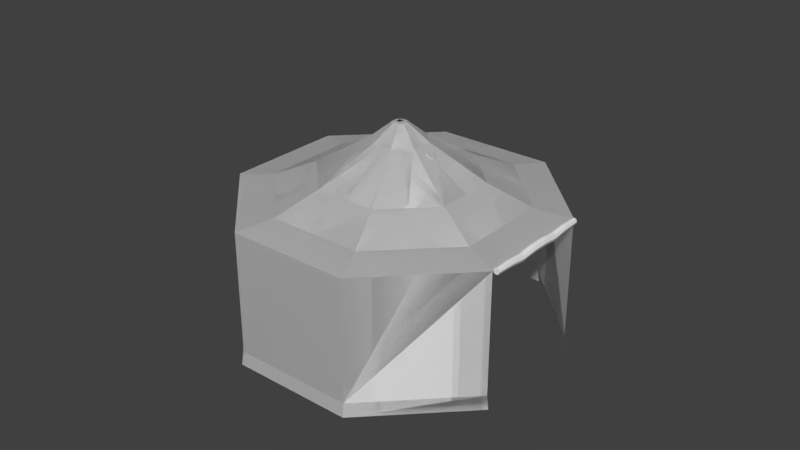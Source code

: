 # Source: Tent.blend  (saved by Blender 2.78.0; exported with 4.5.12 LTS)
import bpy
from mathutils import Matrix  # noqa: F401  (used for matrix-valued properties, if any)

bpy.ops.wm.read_factory_settings(use_empty=True)
scene = bpy.context.scene
scene.name = 'Scene'

# ---- collections
col_collection_1 = bpy.data.collections.new('Collection 1'); scene.collection.children.link(col_collection_1)

# ---- world
world_world = bpy.data.worlds.new('World'); scene.world = world_world
world_world.color = (0.05088, 0.05088, 0.05088)
world_world.use_sun_shadow = False
world_world.sun_shadow_jitter_overblur = 0.0
world_world.cycles.sampling_method = 'MANUAL'

# ---- meshes
me_tent = bpy.data.meshes.new('Tent')
me_tent.from_pydata([(2.991e-08, 1.016, 0.01062), (4.193e-08, 0.008172, 4.056), (0.7186, 0.7186, 0.01062), (0.005779, 0.005779, 4.056), (1.016, -7.459e-08, 0.01062), (0.008172, 2.353e-08, 4.056), (0.7071, -0.7071, 0.264), (0.005779, -0.005779, 4.056), (-8.742e-08, -1.0, 0.264), (-2.589e-09, -0.008172, 4.056), (-0.7186, -0.7186, 0.01062), (-0.005779, -0.005779, 4.056), (-1.016, 4.003e-08, 0.01062), (-0.008172, 2.007e-08, 4.056), (-0.7186, 0.7186, 0.01062), (-0.005779, 0.005779, 4.056), (0.003123, 0.007539, 4.056), (0.007539, 0.003123, 4.056), (0.007539, -0.003123, 4.056), (0.003123, -0.007539, 4.056), (-0.003123, -0.007539, 4.056), (-0.007539, -0.003123, 4.056), (-0.007539, 0.003123, 4.056), (-0.003123, 0.007539, 4.056), (0.3536, 0.8536, 2.631), (0.0, 1.0, 2.631), (0.8536, 0.3536, 2.631), (0.7071, 0.7071, 2.631), (0.8536, -0.3536, 2.631), (1.0, -4.371e-08, 2.631), (0.3536, -0.8536, 2.631), (0.7071, -0.7071, 2.631), (-0.3536, -0.8536, 2.631), (-8.742e-08, -1.0, 2.631), (-0.8536, -0.3536, 2.631), (-0.7071, -0.7071, 2.631), (-0.8536, 0.3536, 2.631), (-1.0, 1.192e-08, 2.631), (-0.3536, 0.8536, 2.631), (-0.7071, 0.7071, 2.631), (0.273, 0.6592, 2.734), (7.346e-09, 0.7723, 2.734), (0.6592, 0.273, 2.734), (0.5461, 0.5461, 2.734), (0.6592, -0.273, 2.734), (0.7723, -4.371e-08, 2.734), (0.273, -0.6592, 2.734), (0.5461, -0.5461, 2.734), (-0.273, -0.6592, 2.734), (-5.436e-08, -0.7723, 2.734), (-0.6592, -0.273, 2.734), (-0.5461, -0.5461, 2.734), (-0.6592, 0.273, 2.734), (-0.7723, 1.56e-08, 2.734), (-0.273, 0.6592, 2.734), (-0.5461, 0.5461, 2.734), (0.1791, 0.4324, 3.086), (5.02e-08, 0.5066, 3.086), (0.4324, 0.1791, 3.086), (0.3582, 0.3582, 3.086), (0.4324, -0.1791, 3.086), (0.5066, -4.371e-08, 3.086), (0.0943, -0.2277, 3.555), (0.1086, -0.2039, 3.588), (-0.1791, -0.4324, 3.086), (0.06738, -0.221, 3.588), (-0.4324, -0.1791, 3.086), (-0.3582, -0.3582, 3.086), (-0.4324, 0.1791, 3.086), (-0.5066, 7.027e-09, 3.086), (-0.1791, 0.4324, 3.086), (-0.3582, 0.3582, 3.086), (0.05991, 0.1446, 3.721), (7.36e-08, 0.1695, 3.721), (0.1446, 0.05991, 3.721), (0.1198, 0.1198, 3.721), (0.1446, -0.05991, 3.721), (0.1695, -8.984e-08, 3.721), (0.077, -0.1859, 3.647), (0.09865, -0.1866, 3.628), (-0.05991, -0.1446, 3.721), (0.06222, -0.2017, 3.628), (-0.1446, -0.05991, 3.721), (-0.1198, -0.1198, 3.721), (-0.1446, 0.05991, 3.721), (-0.1695, 3.688e-08, 3.721), (-0.05991, 0.1446, 3.721), (-0.1198, 0.1198, 3.721), (0.1791, -0.4324, 3.086), (0.3582, -0.3582, 3.086), (-3.294e-08, -0.5066, 3.086), (0.05991, -0.1446, 3.721), (0.1198, -0.1198, 3.721), (9.081e-10, -0.1695, 3.721), (0.09709, -0.2344, 3.525), (0.117, -0.2015, 3.571), (0.05978, -0.2252, 3.571), (0.07494, -0.1809, 3.642), (0.1057, -0.182, 3.616), (0.05396, -0.2034, 3.616), (0.0, 1.0, 0.264), (0.7071, 0.7071, 0.264), (1.0, -4.371e-08, 0.264), (-1.17e-07, -1.016, 0.01062), (0.7186, -0.7186, 0.01062), (-0.7071, -0.7071, 0.264), (-1.0, 1.192e-08, 0.264), (-0.7071, 0.7071, 0.264), (0.01515, 0.03658, 4.042), (6.096e-08, 0.04286, 4.042), (0.03658, 0.01515, 4.042), (0.03031, 0.03031, 4.042), (0.03658, -0.01515, 4.042), (0.04286, -4.245e-09, 4.042), (0.01515, -0.03658, 4.042), (0.03031, -0.03031, 4.042), (-0.01515, -0.03658, 4.042), (-4.948e-09, -0.04286, 4.042), (-0.03658, -0.01515, 4.042), (-0.03031, -0.03031, 4.042), (-0.03658, 0.01515, 4.042), (-0.04286, 2.654e-08, 4.042), (-0.01515, 0.03658, 4.042), (-0.03031, 0.03031, 4.042), (0.006182, 0.01492, 4.056), (5.732e-08, 0.01749, 4.056), (0.01492, 0.006182, 4.056), (0.01236, 0.01236, 4.056), (0.01492, -0.006182, 4.056), (0.01748, 2.28e-08, 4.056), (0.006182, -0.01492, 4.056), (0.01236, -0.01236, 4.056), (-0.006182, -0.01492, 4.056), (-7.142e-09, -0.01748, 4.056), (-0.01492, -0.006182, 4.056), (-0.01236, -0.01236, 4.056), (-0.01492, 0.006182, 4.056), (-0.01748, 2.423e-08, 4.056), (-0.006182, 0.01492, 4.056), (-0.01236, 0.01236, 4.056), (0.004375, 0.01056, 4.056), (4.697e-08, 0.01145, 4.056), (0.01056, 0.004375, 4.056), (0.008097, 0.008097, 4.056), (0.01056, -0.004375, 4.056), (0.01145, 2.319e-08, 4.056), (0.004375, -0.01056, 4.056), (0.008097, -0.008097, 4.056), (-0.004375, -0.01056, 4.056), (-3.737e-09, -0.01145, 4.056), (-0.01056, -0.004375, 4.056), (-0.008097, -0.008097, 4.056), (-0.01056, 0.004375, 4.056), (-0.01145, 2.108e-08, 4.056), (-0.004375, 0.01056, 4.056), (-0.008097, 0.008097, 4.056)], [], [(100, 25, 24, 27, 101), (101, 27, 26, 29, 102), (102, 29, 28, 31, 6), (8, 33, 32, 35, 105), (105, 35, 34, 37, 106), (106, 37, 36, 39, 107), (107, 39, 38, 25, 100), (41, 40, 24, 25), (43, 42, 26, 27), (45, 44, 28, 29), (47, 46, 30, 31), (49, 48, 32, 33), (51, 50, 34, 35), (53, 52, 36, 37), (55, 54, 38, 39), (40, 43, 27, 24), (42, 45, 29, 26), (44, 47, 31, 28), (46, 49, 33, 30), (48, 51, 35, 32), (50, 53, 37, 34), (52, 55, 39, 36), (54, 41, 25, 38), (57, 56, 40, 41), (59, 58, 42, 43), (61, 60, 44, 45), (89, 88, 46, 47), (90, 64, 48, 49), (67, 66, 50, 51), (69, 68, 52, 53), (71, 70, 54, 55), (56, 59, 43, 40), (58, 61, 45, 42), (60, 89, 47, 44), (88, 90, 49, 46), (64, 67, 51, 48), (66, 69, 53, 50), (68, 71, 55, 52), (70, 57, 41, 54), (73, 72, 56, 57), (75, 74, 58, 59), (77, 76, 60, 61), (93, 80, 64, 90), (83, 82, 66, 67), (85, 84, 68, 69), (87, 86, 70, 71), (72, 75, 59, 56), (74, 77, 61, 58), (76, 92, 89, 60), (80, 83, 67, 64), (82, 85, 69, 66), (84, 87, 71, 68), (86, 73, 57, 70), (109, 108, 72, 73), (111, 110, 74, 75), (113, 112, 76, 77), (115, 114, 91, 92), (117, 116, 80, 93), (119, 118, 82, 83), (121, 120, 84, 85), (123, 122, 86, 87), (108, 111, 75, 72), (110, 113, 77, 74), (112, 115, 92, 76), (114, 117, 93, 91), (116, 119, 83, 80), (118, 121, 85, 82), (120, 123, 87, 84), (122, 109, 73, 86), (95, 94, 88, 89), (94, 96, 90, 88), (97, 98, 92, 91), (99, 97, 91, 93), (98, 95, 89, 92), (96, 99, 93, 90), (63, 62, 94, 95), (62, 65, 96, 94), (78, 79, 98, 97), (81, 78, 97, 99), (79, 63, 95, 98), (65, 81, 99, 96), (2, 0, 100, 101), (4, 2, 101, 102), (104, 4, 102, 6), (10, 103, 8, 105), (12, 10, 105, 106), (14, 12, 106, 107), (0, 14, 107, 100), (125, 124, 108, 109), (127, 126, 110, 111), (129, 128, 112, 113), (131, 130, 114, 115), (133, 132, 116, 117), (135, 134, 118, 119), (137, 136, 120, 121), (139, 138, 122, 123), (124, 127, 111, 108), (126, 129, 113, 110), (128, 131, 115, 112), (130, 133, 117, 114), (132, 135, 119, 116), (134, 137, 121, 118), (136, 139, 123, 120), (138, 125, 109, 122), (139, 155, 154, 138), (127, 143, 142, 126), (126, 142, 145, 129), (131, 147, 146, 130), (130, 146, 149, 133), (135, 151, 150, 134), (134, 150, 153, 137), (138, 154, 141, 125), (1, 16, 140, 141), (3, 17, 142, 143), (5, 18, 144, 145), (7, 19, 146, 147), (9, 20, 148, 149), (11, 21, 150, 151), (13, 22, 152, 153), (15, 23, 154, 155), (16, 3, 143, 140), (17, 5, 145, 142), (18, 7, 147, 144), (19, 9, 149, 146), (20, 11, 151, 148), (21, 13, 153, 150), (22, 15, 155, 152), (23, 1, 141, 154), (63, 79, 78, 81, 65, 62)])
_uv = me_tent.uv_layers.new(name='UVMap')
_uv.uv.foreach_set('vector', [0.5, 1.0, 0.9755, 0.6545, 0.7939, 0.09549, 0.2061, 0.09549, 0.02447, 0.6545, 0.5, 1.0, 0.9755, 0.6545, 0.7939, 0.09549, 0.2061, 0.09549, 0.02447, 0.6545, 0.5, 1.0, 0.9755, 0.6545, 0.7939, 0.09549, 0.2061, 0.09549, 0.02447, 0.6545, 0.5, 1.0, 0.9755, 0.6545, 0.7939, 0.09549, 0.2061, 0.09549, 0.02447, 0.6545, 0.5, 1.0, 0.9755, 0.6545, 0.7939, 0.09549, 0.2061, 0.09549, 0.02447, 0.6545, 0.5, 1.0, 0.9755, 0.6545, 0.7939, 0.09549, 0.2061, 0.09549, 0.02447, 0.6545, 0.5, 1.0, 0.9755, 0.6545, 0.7939, 0.09549, 0.2061, 0.09549, 0.02447, 0.6545, 0.0, 0.0, 1.0, 0.0, 1.0, 1.0, 0.0, 1.0, 0.0, 0.0, 1.0, 0.0, 1.0, 1.0, 0.0, 1.0, 0.0, 0.0, 1.0, 0.0, 1.0, 1.0, 0.0, 1.0, 0.0, 0.0, 1.0, 0.0, 1.0, 1.0, 0.0, 1.0, 0.0, 0.0, 1.0, 0.0, 1.0, 1.0, 0.0, 1.0, 0.0, 0.0, 1.0, 0.0, 1.0, 1.0, 0.0, 1.0, 0.0, 0.0, 1.0, 0.0, 1.0, 1.0, 0.0, 1.0, 0.0, 0.0, 1.0, 0.0, 1.0, 1.0, 0.0, 1.0, 0.0, 0.0, 1.0, 0.0, 1.0, 1.0, 0.0, 1.0, 0.0, 0.0, 1.0, 0.0, 1.0, 1.0, 0.0, 1.0, 0.0, 0.0, 1.0, 0.0, 1.0, 1.0, 0.0, 1.0, 0.0, 0.0, 1.0, 0.0, 1.0, 1.0, 0.0, 1.0, 0.0, 0.0, 1.0, 0.0, 1.0, 1.0, 0.0, 1.0, 0.0, 0.0, 1.0, 0.0, 1.0, 1.0, 0.0, 1.0, 0.0, 0.0, 1.0, 0.0, 1.0, 1.0, 0.0, 1.0, 0.0, 0.0, 1.0, 0.0, 1.0, 1.0, 0.0, 1.0, 0.0, 0.0, 1.0, 0.0, 1.0, 1.0, 0.0, 1.0, 0.0, 0.0, 1.0, 0.0, 1.0, 1.0, 0.0, 1.0, 0.0, 0.0, 1.0, 0.0, 1.0, 1.0, 0.0, 1.0, 0.0, 0.0, 1.0, 0.0, 1.0, 1.0, 0.0, 1.0, 0.0, 0.0, 1.0, 0.0, 1.0, 1.0, 0.0, 1.0, 0.0, 0.0, 1.0, 0.0, 1.0, 1.0, 0.0, 1.0, 0.0, 0.0, 1.0, 0.0, 1.0, 1.0, 0.0, 1.0, 0.0, 0.0, 1.0, 0.0, 1.0, 1.0, 0.0, 1.0, 0.0, 0.0, 1.0, 0.0, 1.0, 1.0, 0.0, 1.0, 0.0, 0.0, 1.0, 0.0, 1.0, 1.0, 0.0, 1.0, 0.0, 0.0, 1.0, 0.0, 1.0, 1.0, 0.0, 1.0, 0.0, 0.0, 1.0, 0.0, 1.0, 1.0, 0.0, 1.0, 0.0, 0.0, 1.0, 0.0, 1.0, 1.0, 0.0, 1.0, 0.0, 0.0, 1.0, 0.0, 1.0, 1.0, 0.0, 1.0, 0.0, 0.0, 1.0, 0.0, 1.0, 1.0, 0.0, 1.0, 0.0, 0.0, 1.0, 0.0, 1.0, 1.0, 0.0, 1.0, 0.0, 0.0, 1.0, 0.0, 1.0, 1.0, 0.0, 1.0, 0.0, 0.0, 1.0, 0.0, 1.0, 1.0, 0.0, 1.0, 0.0, 0.0, 1.0, 0.0, 1.0, 1.0, 0.0, 1.0, 0.0, 0.0, 1.0, 0.0, 1.0, 1.0, 0.0, 1.0, 0.0, 0.0, 1.0, 0.0, 1.0, 1.0, 0.0, 1.0, 0.0, 0.0, 1.0, 0.0, 1.0, 1.0, 0.0, 1.0, 0.0, 0.0, 1.0, 0.0, 1.0, 1.0, 0.0, 1.0, 0.0, 0.0, 1.0, 0.0, 1.0, 1.0, 0.0, 1.0, 0.0, 0.0, 1.0, 0.0, 1.0, 1.0, 0.0, 1.0, 0.0, 0.0, 1.0, 0.0, 1.0, 1.0, 0.0, 1.0, 0.0, 0.0, 1.0, 0.0, 1.0, 1.0, 0.0, 1.0, 0.0, 0.0, 1.0, 0.0, 1.0, 1.0, 0.0, 1.0, 0.0, 0.0, 1.0, 0.0, 1.0, 1.0, 0.0, 1.0, 0.0, 0.0, 1.0, 0.0, 1.0, 1.0, 0.0, 1.0, 0.0, 0.0, 1.0, 0.0, 1.0, 1.0, 0.0, 1.0, 0.0, 0.0, 1.0, 0.0, 1.0, 1.0, 0.0, 1.0, 0.0, 0.0, 1.0, 0.0, 1.0, 1.0, 0.0, 1.0, 0.0, 0.0, 1.0, 0.0, 1.0, 1.0, 0.0, 1.0, 0.0, 0.0, 1.0, 0.0, 1.0, 1.0, 0.0, 1.0, 0.0, 0.0, 1.0, 0.0, 1.0, 1.0, 0.0, 1.0, 0.0, 0.0, 1.0, 0.0, 1.0, 1.0, 0.0, 1.0, 0.0, 0.0, 1.0, 0.0, 1.0, 1.0, 0.0, 1.0, 0.0, 0.0, 1.0, 0.0, 1.0, 1.0, 0.0, 1.0, 0.0, 0.0, 1.0, 0.0, 1.0, 1.0, 0.0, 1.0, 0.0, 0.0, 1.0, 0.0, 1.0, 1.0, 0.0, 1.0, 0.0, 0.0, 1.0, 0.0, 1.0, 1.0, 0.0, 1.0, 0.0, 0.0, 1.0, 0.0, 1.0, 1.0, 0.0, 1.0, 0.0, 0.0, 1.0, 0.0, 1.0, 1.0, 0.0, 1.0, 0.0, 0.0, 1.0, 0.0, 1.0, 1.0, 0.0, 1.0, 0.0, 0.0, 1.0, 0.0, 1.0, 1.0, 0.0, 1.0, 0.0, 0.0, 1.0, 0.0, 1.0, 1.0, 0.0, 1.0, 0.0, 0.0, 1.0, 0.0, 1.0, 1.0, 0.0, 1.0, 0.0, 0.0, 1.0, 0.0, 1.0, 1.0, 0.0, 1.0, 0.0, 0.0, 1.0, 0.0, 1.0, 1.0, 0.0, 1.0, 0.0, 0.0, 1.0, 0.0, 1.0, 1.0, 0.0, 1.0, 0.0, 0.0, 1.0, 0.0, 1.0, 1.0, 0.0, 1.0, 0.0, 0.0, 1.0, 0.0, 1.0, 1.0, 0.0, 1.0, 0.0, 0.0, 1.0, 0.0, 1.0, 1.0, 0.0, 1.0, 0.0, 0.0, 1.0, 0.0, 1.0, 1.0, 0.0, 1.0, 0.0, 0.0, 1.0, 0.0, 1.0, 1.0, 0.0, 1.0, 0.0, 0.0, 1.0, 0.0, 1.0, 1.0, 0.0, 1.0, 0.0, 0.0, 1.0, 0.0, 1.0, 1.0, 0.0, 1.0, 0.0, 0.0, 1.0, 0.0, 1.0, 1.0, 0.0, 1.0, 0.0, 0.0, 1.0, 0.0, 1.0, 1.0, 0.0, 1.0, 0.0, 0.0, 1.0, 0.0, 1.0, 1.0, 0.0, 1.0, 0.0, 0.0, 1.0, 0.0, 1.0, 1.0, 0.0, 1.0, 0.0, 0.0, 1.0, 0.0, 1.0, 1.0, 0.0, 1.0, 0.0, 0.0, 1.0, 0.0, 1.0, 1.0, 0.0, 1.0, 0.0, 0.0, 1.0, 0.0, 1.0, 1.0, 0.0, 1.0, 0.0, 0.0, 1.0, 0.0, 1.0, 1.0, 0.0, 1.0, 0.0, 0.0, 1.0, 0.0, 1.0, 1.0, 0.0, 1.0, 0.0, 0.0, 1.0, 0.0, 1.0, 1.0, 0.0, 1.0, 0.0, 0.0, 1.0, 0.0, 1.0, 1.0, 0.0, 1.0, 0.0, 0.0, 1.0, 0.0, 1.0, 1.0, 0.0, 1.0, 0.0, 0.0, 1.0, 0.0, 1.0, 1.0, 0.0, 1.0, 0.0, 0.0, 1.0, 0.0, 1.0, 1.0, 0.0, 1.0, 0.0, 0.0, 1.0, 0.0, 1.0, 1.0, 0.0, 1.0, 0.0, 0.0, 1.0, 0.0, 1.0, 1.0, 0.0, 1.0, 0.0, 0.0, 1.0, 0.0, 1.0, 1.0, 0.0, 1.0, 0.0, 0.0, 1.0, 0.0, 1.0, 1.0, 0.0, 1.0, 0.0, 0.0, 1.0, 0.0, 1.0, 1.0, 0.0, 1.0, 0.0, 0.0, 1.0, 0.0, 1.0, 1.0, 0.0, 1.0, 0.0, 0.0, 1.0, 0.0, 1.0, 1.0, 0.0, 1.0, 0.0, 0.0, 1.0, 0.0, 1.0, 1.0, 0.0, 1.0, 0.0, 0.0, 1.0, 0.0, 1.0, 1.0, 0.0, 1.0, 0.0, 0.0, 1.0, 0.0, 1.0, 1.0, 0.0, 1.0, 0.0, 0.0, 1.0, 0.0, 1.0, 1.0, 0.0, 1.0, 0.0, 0.0, 1.0, 0.0, 1.0, 1.0, 0.0, 1.0, 0.0, 0.0, 1.0, 0.0, 1.0, 1.0, 0.0, 1.0, 0.0, 0.0, 1.0, 0.0, 1.0, 1.0, 0.0, 1.0, 0.0, 0.0, 1.0, 0.0, 1.0, 1.0, 0.0, 1.0, 0.0, 0.0, 1.0, 0.0, 1.0, 1.0, 0.0, 1.0, 0.0, 0.0, 1.0, 0.0, 1.0, 1.0, 0.0, 1.0, 0.0, 0.0, 1.0, 0.0, 1.0, 1.0, 0.0, 1.0, 0.0, 0.0, 1.0, 0.0, 1.0, 1.0, 0.0, 1.0, 0.0, 0.0, 1.0, 0.0, 1.0, 1.0, 0.0, 1.0, 0.0, 0.0, 1.0, 0.0, 1.0, 1.0, 0.0, 1.0, 0.0, 0.0, 1.0, 0.0, 1.0, 1.0, 0.0, 1.0, 0.0, 0.0, 1.0, 0.0, 1.0, 1.0, 0.0, 1.0, 0.0, 0.0, 1.0, 0.0, 1.0, 1.0, 0.0, 1.0, 0.0, 0.0, 1.0, 0.0, 1.0, 1.0, 0.0, 1.0, 0.0, 0.0, 1.0, 0.0, 1.0, 1.0, 0.0, 1.0, 0.0, 0.0, 1.0, 0.0, 1.0, 1.0, 0.0, 1.0, 0.0, 0.0, 1.0, 0.0, 1.0, 1.0, 0.0, 1.0, 0.0, 0.0, 1.0, 0.0, 1.0, 1.0, 0.0, 1.0, 0.0, 0.0, 1.0, 0.0, 1.0, 1.0, 0.0, 1.0, 0.0, 0.0, 1.0, 0.0, 1.0, 1.0, 0.0, 1.0, 0.0, 0.0, 1.0, 0.0, 1.0, 1.0, 0.0, 1.0, 0.0, 0.0, 1.0, 0.0, 1.0, 1.0, 0.0, 1.0, 1.0, 0.0, 0.0, 0.0, 0.0, 0.0, 0.0, 0.0, 0.0, 0.0, 0.0, 0.0])
me_tent.use_remesh_preserve_volume = False
me_tent.use_remesh_preserve_attributes = False
me_tent.use_mirror_vertex_groups = False
me_tent.update()
me_tent_flipped = bpy.data.meshes.new('Tent_Flipped')
me_tent_flipped.from_pydata([(2.991e-08, 1.016, 0.01062), (4.193e-08, 0.008172, 4.056), (0.7186, 0.7186, 0.01062), (0.005779, 0.005779, 4.056), (1.016, -7.459e-08, 0.01062), (0.008172, 2.353e-08, 4.056), (0.7071, -0.7071, 0.264), (0.005779, -0.005779, 4.056), (-8.742e-08, -1.0, 0.264), (-2.589e-09, -0.008172, 4.056), (-0.7186, -0.7186, 0.01062), (-0.005779, -0.005779, 4.056), (-1.016, 4.003e-08, 0.01062), (-0.008172, 2.007e-08, 4.056), (-0.7186, 0.7186, 0.01062), (-0.005779, 0.005779, 4.056), (0.003123, 0.007539, 4.056), (0.007539, 0.003123, 4.056), (0.007539, -0.003123, 4.056), (0.003123, -0.007539, 4.056), (-0.003123, -0.007539, 4.056), (-0.007539, -0.003123, 4.056), (-0.007539, 0.003123, 4.056), (-0.003123, 0.007539, 4.056), (0.3536, 0.8536, 2.631), (0.0, 1.0, 2.631), (0.8536, 0.3536, 2.631), (0.7071, 0.7071, 2.631), (0.8536, -0.3536, 2.631), (1.0, -4.371e-08, 2.631), (0.3536, -0.8536, 2.631), (0.7071, -0.7071, 2.631), (-0.3536, -0.8536, 2.631), (-8.742e-08, -1.0, 2.631), (-0.8536, -0.3536, 2.631), (-0.7071, -0.7071, 2.631), (-0.8536, 0.3536, 2.631), (-1.0, 1.192e-08, 2.631), (-0.3536, 0.8536, 2.631), (-0.7071, 0.7071, 2.631), (0.273, 0.6592, 2.734), (7.346e-09, 0.7723, 2.734), (0.6592, 0.273, 2.734), (0.5461, 0.5461, 2.734), (0.6592, -0.273, 2.734), (0.7723, -4.371e-08, 2.734), (0.273, -0.6592, 2.734), (0.5461, -0.5461, 2.734), (-0.273, -0.6592, 2.734), (-5.436e-08, -0.7723, 2.734), (-0.6592, -0.273, 2.734), (-0.5461, -0.5461, 2.734), (-0.6592, 0.273, 2.734), (-0.7723, 1.56e-08, 2.734), (-0.273, 0.6592, 2.734), (-0.5461, 0.5461, 2.734), (0.1791, 0.4324, 3.086), (5.02e-08, 0.5066, 3.086), (0.4324, 0.1791, 3.086), (0.3582, 0.3582, 3.086), (0.4324, -0.1791, 3.086), (0.5066, -4.371e-08, 3.086), (0.0943, -0.2277, 3.555), (0.1086, -0.2039, 3.588), (-0.1791, -0.4324, 3.086), (0.06738, -0.221, 3.588), (-0.4324, -0.1791, 3.086), (-0.3582, -0.3582, 3.086), (-0.4324, 0.1791, 3.086), (-0.5066, 7.027e-09, 3.086), (-0.1791, 0.4324, 3.086), (-0.3582, 0.3582, 3.086), (0.05991, 0.1446, 3.721), (7.36e-08, 0.1695, 3.721), (0.1446, 0.05991, 3.721), (0.1198, 0.1198, 3.721), (0.1446, -0.05991, 3.721), (0.1695, -8.984e-08, 3.721), (0.077, -0.1859, 3.647), (0.09865, -0.1866, 3.628), (-0.05991, -0.1446, 3.721), (0.06222, -0.2017, 3.628), (-0.1446, -0.05991, 3.721), (-0.1198, -0.1198, 3.721), (-0.1446, 0.05991, 3.721), (-0.1695, 3.688e-08, 3.721), (-0.05991, 0.1446, 3.721), (-0.1198, 0.1198, 3.721), (0.1791, -0.4324, 3.086), (0.3582, -0.3582, 3.086), (-3.294e-08, -0.5066, 3.086), (0.05991, -0.1446, 3.721), (0.1198, -0.1198, 3.721), (9.081e-10, -0.1695, 3.721), (0.09709, -0.2344, 3.525), (0.117, -0.2015, 3.571), (0.05978, -0.2252, 3.571), (0.07494, -0.1809, 3.642), (0.1057, -0.182, 3.616), (0.05396, -0.2034, 3.616), (0.0, 1.0, 0.264), (0.7071, 0.7071, 0.264), (1.0, -4.371e-08, 0.264), (-1.17e-07, -1.016, 0.01062), (0.7186, -0.7186, 0.01062), (-0.7071, -0.7071, 0.264), (-1.0, 1.192e-08, 0.264), (-0.7071, 0.7071, 0.264), (0.01515, 0.03658, 4.042), (6.096e-08, 0.04286, 4.042), (0.03658, 0.01515, 4.042), (0.03031, 0.03031, 4.042), (0.03658, -0.01515, 4.042), (0.04286, -4.245e-09, 4.042), (0.01515, -0.03658, 4.042), (0.03031, -0.03031, 4.042), (-0.01515, -0.03658, 4.042), (-4.948e-09, -0.04286, 4.042), (-0.03658, -0.01515, 4.042), (-0.03031, -0.03031, 4.042), (-0.03658, 0.01515, 4.042), (-0.04286, 2.654e-08, 4.042), (-0.01515, 0.03658, 4.042), (-0.03031, 0.03031, 4.042), (0.006182, 0.01492, 4.056), (5.732e-08, 0.01749, 4.056), (0.01492, 0.006182, 4.056), (0.01236, 0.01236, 4.056), (0.01492, -0.006182, 4.056), (0.01748, 2.28e-08, 4.056), (0.006182, -0.01492, 4.056), (0.01236, -0.01236, 4.056), (-0.006182, -0.01492, 4.056), (-7.142e-09, -0.01748, 4.056), (-0.01492, -0.006182, 4.056), (-0.01236, -0.01236, 4.056), (-0.01492, 0.006182, 4.056), (-0.01748, 2.423e-08, 4.056), (-0.006182, 0.01492, 4.056), (-0.01236, 0.01236, 4.056), (0.004375, 0.01056, 4.056), (4.697e-08, 0.01145, 4.056), (0.01056, 0.004375, 4.056), (0.008097, 0.008097, 4.056), (0.01056, -0.004375, 4.056), (0.01145, 2.319e-08, 4.056), (0.004375, -0.01056, 4.056), (0.008097, -0.008097, 4.056), (-0.004375, -0.01056, 4.056), (-3.737e-09, -0.01145, 4.056), (-0.01056, -0.004375, 4.056), (-0.008097, -0.008097, 4.056), (-0.01056, 0.004375, 4.056), (-0.01145, 2.108e-08, 4.056), (-0.004375, 0.01056, 4.056), (-0.008097, 0.008097, 4.056)], [], [(100, 101, 27, 24, 25), (101, 102, 29, 26, 27), (102, 6, 31, 28, 29), (8, 105, 35, 32, 33), (105, 106, 37, 34, 35), (106, 107, 39, 36, 37), (107, 100, 25, 38, 39), (41, 25, 24, 40), (43, 27, 26, 42), (45, 29, 28, 44), (47, 31, 30, 46), (49, 33, 32, 48), (51, 35, 34, 50), (53, 37, 36, 52), (55, 39, 38, 54), (40, 24, 27, 43), (42, 26, 29, 45), (44, 28, 31, 47), (46, 30, 33, 49), (48, 32, 35, 51), (50, 34, 37, 53), (52, 36, 39, 55), (54, 38, 25, 41), (57, 41, 40, 56), (59, 43, 42, 58), (61, 45, 44, 60), (89, 47, 46, 88), (90, 49, 48, 64), (67, 51, 50, 66), (69, 53, 52, 68), (71, 55, 54, 70), (56, 40, 43, 59), (58, 42, 45, 61), (60, 44, 47, 89), (88, 46, 49, 90), (64, 48, 51, 67), (66, 50, 53, 69), (68, 52, 55, 71), (70, 54, 41, 57), (73, 57, 56, 72), (75, 59, 58, 74), (77, 61, 60, 76), (93, 90, 64, 80), (83, 67, 66, 82), (85, 69, 68, 84), (87, 71, 70, 86), (72, 56, 59, 75), (74, 58, 61, 77), (76, 60, 89, 92), (80, 64, 67, 83), (82, 66, 69, 85), (84, 68, 71, 87), (86, 70, 57, 73), (109, 73, 72, 108), (111, 75, 74, 110), (113, 77, 76, 112), (115, 92, 91, 114), (117, 93, 80, 116), (119, 83, 82, 118), (121, 85, 84, 120), (123, 87, 86, 122), (108, 72, 75, 111), (110, 74, 77, 113), (112, 76, 92, 115), (114, 91, 93, 117), (116, 80, 83, 119), (118, 82, 85, 121), (120, 84, 87, 123), (122, 86, 73, 109), (95, 89, 88, 94), (94, 88, 90, 96), (97, 91, 92, 98), (99, 93, 91, 97), (98, 92, 89, 95), (96, 90, 93, 99), (63, 95, 94, 62), (62, 94, 96, 65), (78, 97, 98, 79), (81, 99, 97, 78), (79, 98, 95, 63), (65, 96, 99, 81), (2, 101, 100, 0), (4, 102, 101, 2), (104, 6, 102, 4), (10, 105, 8, 103), (12, 106, 105, 10), (14, 107, 106, 12), (0, 100, 107, 14), (125, 109, 108, 124), (127, 111, 110, 126), (129, 113, 112, 128), (131, 115, 114, 130), (133, 117, 116, 132), (135, 119, 118, 134), (137, 121, 120, 136), (139, 123, 122, 138), (124, 108, 111, 127), (126, 110, 113, 129), (128, 112, 115, 131), (130, 114, 117, 133), (132, 116, 119, 135), (134, 118, 121, 137), (136, 120, 123, 139), (138, 122, 109, 125), (139, 138, 154, 155), (127, 126, 142, 143), (126, 129, 145, 142), (131, 130, 146, 147), (130, 133, 149, 146), (135, 134, 150, 151), (134, 137, 153, 150), (138, 125, 141, 154), (1, 141, 140, 16), (3, 143, 142, 17), (5, 145, 144, 18), (7, 147, 146, 19), (9, 149, 148, 20), (11, 151, 150, 21), (13, 153, 152, 22), (15, 155, 154, 23), (16, 140, 143, 3), (17, 142, 145, 5), (18, 144, 147, 7), (19, 146, 149, 9), (20, 148, 151, 11), (21, 150, 153, 13), (22, 152, 155, 15), (23, 154, 141, 1), (63, 62, 65, 81, 78, 79)])
_uv = me_tent_flipped.uv_layers.new(name='UVMap')
_uv.uv.foreach_set('vector', [0.0, 0.0, 0.0, 0.0, 0.0, 0.0, 0.0, 0.0, 0.0, 0.0, 0.0, 0.0, 0.0, 0.0, 0.0, 0.0, 0.0, 0.0, 0.0, 0.0, 0.0, 0.0, 0.0, 0.0, 0.0, 0.0, 0.0, 0.0, 0.0, 0.0, 0.0, 0.0, 0.0, 0.0, 0.0, 0.0, 0.0, 0.0, 0.0, 0.0, 0.0, 0.0, 0.0, 0.0, 0.0, 0.0, 0.0, 0.0, 0.0, 0.0, 0.0, 0.0, 0.0, 0.0, 0.0, 0.0, 0.0, 0.0, 0.0, 0.0, 0.0, 0.0, 0.0, 0.0, 0.0, 0.0, 0.0, 0.0, 0.0, 0.0, 0.0, 0.0, 0.0, 0.0, 0.0, 0.0, 0.0, 0.0, 0.0, 0.0, 0.0, 0.0, 0.0, 0.0, 0.0, 0.0, 0.0, 0.0, 0.0, 0.0, 0.0, 0.0, 0.0, 0.0, 0.0, 0.0, 0.0, 0.0, 0.0, 0.0, 0.0, 0.0, 0.0, 0.0, 0.0, 0.0, 0.0, 0.0, 0.0, 0.0, 0.0, 0.0, 0.0, 0.0, 0.0, 0.0, 0.0, 0.0, 0.0, 0.0, 0.0, 0.0, 0.0, 0.0, 0.0, 0.0, 0.0, 0.0, 0.0, 0.0, 0.0, 0.0, 0.0, 0.0, 0.0, 0.0, 0.0, 0.0, 0.0, 0.0, 0.0, 0.0, 0.0, 0.0, 0.0, 0.0, 0.0, 0.0, 0.0, 0.0, 0.0, 0.0, 0.0, 0.0, 0.0, 0.0, 0.0, 0.0, 0.0, 0.0, 0.0, 0.0, 0.0, 0.0, 0.0, 0.0, 0.0, 0.0, 0.0, 0.0, 0.0, 0.0, 0.0, 0.0, 0.0, 0.0, 0.0, 0.0, 0.0, 0.0, 0.0, 0.0, 0.0, 0.0, 0.0, 0.0, 0.0, 0.0, 0.0, 0.0, 0.0, 0.0, 0.0, 0.0, 0.0, 0.0, 0.0, 0.0, 0.0, 0.0, 0.0, 0.0, 0.0, 0.0, 0.0, 0.0, 0.0, 0.0, 0.0, 0.0, 0.0, 0.0, 0.0, 0.0, 0.0, 0.0, 0.0, 0.0, 0.0, 0.0, 0.0, 0.0, 0.0, 0.0, 0.0, 0.0, 0.0, 0.0, 0.0, 0.0, 0.0, 0.0, 0.0, 0.0, 0.0, 0.0, 0.0, 0.0, 0.0, 0.0, 0.0, 0.0, 0.0, 0.0, 0.0, 0.0, 0.0, 0.0, 0.0, 0.0, 0.0, 0.0, 0.0, 0.0, 0.0, 0.0, 0.0, 0.0, 0.0, 0.0, 0.0, 0.0, 0.0, 0.0, 0.0, 0.0, 0.0, 0.0, 0.0, 0.0, 0.0, 0.0, 0.0, 0.0, 0.0, 0.0, 0.0, 0.0, 0.0, 0.0, 0.0, 0.0, 0.0, 0.0, 0.0, 0.0, 0.0, 0.0, 0.0, 0.0, 0.0, 0.0, 0.0, 0.0, 0.0, 0.0, 0.0, 0.0, 0.0, 0.0, 0.0, 0.0, 0.0, 0.0, 0.0, 0.0, 0.0, 0.0, 0.0, 0.0, 0.0, 0.0, 0.0, 0.0, 0.0, 0.0, 0.0, 0.0, 0.0, 0.0, 0.0, 0.0, 0.0, 0.0, 0.0, 0.0, 0.0, 0.0, 0.0, 0.0, 0.0, 0.0, 0.0, 0.0, 0.0, 0.0, 0.0, 0.0, 0.0, 0.0, 0.0, 0.0, 0.0, 0.0, 0.0, 0.0, 0.0, 0.0, 0.0, 0.0, 0.0, 0.0, 0.0, 0.0, 0.0, 0.0, 0.0, 0.0, 0.0, 0.0, 0.0, 0.0, 0.0, 0.0, 0.0, 0.0, 0.0, 0.0, 0.0, 0.0, 0.0, 0.0, 0.0, 0.0, 0.0, 0.0, 0.0, 0.0, 0.0, 0.0, 0.0, 0.0, 0.0, 0.0, 0.0, 0.0, 0.0, 0.0, 0.0, 0.0, 0.0, 0.0, 0.0, 0.0, 0.0, 0.0, 0.0, 0.0, 0.0, 0.0, 0.0, 0.0, 0.0, 0.0, 0.0, 0.0, 0.0, 0.0, 0.0, 0.0, 0.0, 0.0, 0.0, 0.0, 0.0, 0.0, 0.0, 0.0, 0.0, 0.0, 0.0, 0.0, 0.0, 0.0, 0.0, 0.0, 0.0, 0.0, 0.0, 0.0, 0.0, 0.0, 0.0, 0.0, 0.0, 0.0, 0.0, 0.0, 0.0, 0.0, 0.0, 0.0, 0.0, 0.0, 0.0, 0.0, 0.0, 0.0, 0.0, 0.0, 0.0, 0.0, 0.0, 0.0, 0.0, 0.0, 0.0, 0.0, 0.0, 0.0, 0.0, 0.0, 0.0, 0.0, 0.0, 0.0, 0.0, 0.0, 0.0, 0.0, 0.0, 0.0, 0.0, 0.0, 0.0, 0.0, 0.0, 0.0, 0.0, 0.0, 0.0, 0.0, 0.0, 0.0, 0.0, 0.0, 0.0, 0.0, 0.0, 0.0, 0.0, 0.0, 0.0, 0.0, 0.0, 0.0, 0.0, 0.0, 0.0, 0.0, 0.0, 0.0, 0.0, 0.0, 0.0, 0.0, 0.0, 0.0, 0.0, 0.0, 0.0, 0.0, 0.0, 0.0, 0.0, 0.0, 0.0, 0.0, 0.0, 0.0, 0.0, 0.0, 0.0, 0.0, 0.0, 0.0, 0.0, 0.0, 0.0, 0.0, 0.0, 0.0, 0.0, 0.0, 0.0, 0.0, 0.0, 0.0, 0.0, 0.0, 0.0, 0.0, 0.0, 0.0, 0.0, 0.0, 0.0, 0.0, 0.0, 0.0, 0.0, 0.0, 0.0, 0.0, 0.0, 0.0, 0.0, 0.0, 0.0, 0.0, 0.0, 0.0, 0.0, 0.0, 0.0, 0.0, 0.0, 0.0, 0.0, 0.0, 0.0, 0.0, 0.0, 0.0, 0.0, 0.0, 0.0, 0.0, 0.0, 0.0, 0.0, 0.0, 0.0, 0.0, 0.0, 0.0, 0.0, 0.0, 0.0, 0.0, 0.0, 0.0, 0.0, 0.0, 0.0, 0.0, 0.0, 0.0, 0.0, 0.0, 0.0, 0.0, 0.0, 0.0, 0.0, 0.0, 0.0, 0.0, 0.0, 0.0, 0.0, 0.0, 0.0, 0.0, 0.0, 0.0, 0.0, 0.0, 0.0, 0.0, 0.0, 0.0, 0.0, 0.0, 0.0, 0.0, 0.0, 0.0, 0.0, 0.0, 0.0, 0.0, 0.0, 0.0, 0.0, 0.0, 0.0, 0.0, 0.0, 0.0, 0.0, 0.0, 0.0, 0.0, 0.0, 0.0, 0.0, 0.0, 0.0, 0.0, 0.0, 0.0, 0.0, 0.0, 0.0, 0.0, 0.0, 0.0, 0.0, 0.0, 0.0, 0.0, 0.0, 0.0, 0.0, 0.0, 0.0, 0.0, 0.0, 0.0, 0.0, 0.0, 0.0, 0.0, 0.0, 0.0, 0.0, 0.0, 0.0, 0.0, 0.0, 0.0, 0.0, 0.0, 0.0, 0.0, 0.0, 0.0, 0.0, 0.0, 0.0, 0.0, 0.0, 0.0, 0.0, 0.0, 0.0, 0.0, 0.0, 0.0, 0.0, 0.0, 0.0, 0.0, 0.0, 0.0, 0.0, 0.0, 0.0, 0.0, 0.0, 0.0, 0.0, 0.0, 0.0, 0.0, 0.0, 0.0, 0.0, 0.0, 0.0, 0.0, 0.0, 0.0, 0.0, 0.0, 0.0, 0.0, 0.0, 0.0, 0.0, 0.0, 0.0, 0.0, 0.0, 0.0, 0.0, 0.0, 0.0, 0.0, 0.0, 0.0, 0.0, 0.0, 0.0, 0.0, 0.0, 0.0, 0.0, 0.0, 0.0, 0.0, 0.0, 0.0, 0.0, 0.0, 0.0, 0.0, 0.0, 0.0, 0.0, 0.0, 0.0, 0.0, 0.0, 0.0, 0.0, 0.0, 0.0, 0.0, 0.0, 0.0, 0.0, 0.0, 0.0, 0.0, 0.0, 0.0, 0.0, 0.0, 0.0, 0.0, 0.0, 0.0, 0.0, 0.0, 0.0, 0.0, 0.0, 0.0, 0.0, 0.0, 0.0, 0.0, 0.0, 0.0, 0.0, 0.0, 0.0, 0.0, 0.0, 0.0, 0.0, 0.0, 0.0, 0.0, 0.0, 0.0, 0.0, 0.0, 0.0, 0.0, 0.0, 0.0, 0.0, 0.0, 0.0, 0.0, 0.0, 0.0, 0.0, 0.0, 0.0, 0.0, 0.0, 0.0, 0.0, 0.0, 0.0, 0.0, 0.0, 0.0, 0.0, 0.0, 0.0, 0.0, 0.0, 0.0, 0.0, 0.0, 0.0, 0.0, 0.0, 0.0, 0.0, 0.0, 0.0, 0.0, 0.0, 0.0, 0.0, 0.0, 0.0, 0.0, 0.0, 0.0, 0.0, 0.0, 0.0, 0.0, 0.0, 0.0, 0.0, 0.0, 0.0, 0.0, 0.0, 0.0, 0.0, 0.0, 0.0, 0.0, 0.0, 0.0, 0.0, 0.0, 0.0, 0.0, 0.0, 0.0, 0.0, 0.0, 0.0, 0.0, 0.0, 0.0, 0.0, 0.0, 0.0, 0.0, 0.0, 0.0, 0.0, 0.0, 0.0, 0.0, 0.0, 0.0, 0.0, 0.0, 0.0, 0.0, 0.0, 0.0, 0.0, 0.0, 0.0, 0.0, 0.0, 0.0, 0.0, 0.0, 0.0, 0.0, 0.0, 0.0, 0.0, 0.0, 0.0, 0.0, 0.0, 0.0, 0.0, 0.0, 0.0, 0.0, 0.0, 0.0, 0.0, 0.0, 0.0, 0.0, 0.0, 0.0, 0.0, 0.0, 0.0, 0.0, 0.0, 0.0, 0.0, 0.0, 0.0, 0.0, 0.0, 0.0, 0.0, 0.0, 0.0, 0.0, 0.0, 0.0, 0.0, 0.0, 0.0, 0.0, 0.0, 0.0, 0.0, 0.0, 0.0, 0.0, 0.0, 0.0, 0.0, 0.0, 0.0, 0.0, 0.0, 0.0, 0.0, 0.0, 0.0, 0.0, 0.0, 0.0, 0.0, 0.0, 0.0, 0.0, 0.0, 0.0, 0.0, 0.0, 0.0, 0.0, 0.0, 0.0, 0.0, 0.0, 0.0, 0.0, 0.0, 0.0, 0.0, 0.0, 0.0, 0.0, 0.0, 0.0, 0.0, 0.0, 0.0, 0.0, 0.0, 0.0, 0.0, 0.0, 0.0, 0.0, 0.0, 0.0, 0.0, 0.0, 0.0, 0.0, 0.0, 0.0, 0.0, 0.0, 0.0, 0.0, 0.0, 0.0, 0.0, 0.0, 0.0, 0.0, 0.0, 0.0, 0.0, 0.0, 0.0, 0.0, 0.0, 0.0, 0.0, 0.0, 0.0, 0.0, 0.0, 0.0, 0.0, 0.0, 0.0, 0.0, 0.0, 0.0, 0.0, 0.0])
me_tent_flipped.use_remesh_preserve_volume = False
me_tent_flipped.use_remesh_preserve_attributes = False
me_tent_flipped.use_mirror_vertex_groups = False
me_tent_flipped.update()
me_tent_roll = bpy.data.meshes.new('Tent_Roll')
me_tent_roll.from_pydata([(-2.963e-09, 0.02908, -0.933), (-2.963e-09, 0.02908, 0.933), (0.048, 0.009195, -0.933), (0.048, 0.009195, 0.933), (0.06789, -0.03881, -0.933), (0.06789, -0.03881, 0.933), (0.048, -0.08681, -0.933), (0.048, -0.08681, 0.933), (-1.014e-08, -0.1067, -0.933), (-8.398e-09, -0.1067, 0.933), (-0.048, -0.08681, -0.933), (-0.048, -0.08681, 0.933), (-0.06789, -0.03881, -0.933), (-0.06789, -0.03881, 0.933), (-0.048, 0.009195, -0.933), (-0.048, 0.009195, 0.933), (-2.232e-09, 0.0495, -0.1412), (0.06343, 0.02323, -0.1412), (0.06343, 0.02323, 0.1412), (-2.232e-09, 0.0495, 0.1412), (0.08971, -0.04021, -0.1412), (0.08971, -0.04021, 0.1412), (0.06343, -0.1036, -0.1412), (0.06343, -0.1036, 0.1412), (-1.007e-08, -0.1299, -0.1412), (-1.007e-08, -0.1299, 0.1412), (-0.06343, -0.1036, -0.1412), (-0.06343, -0.1036, 0.1412), (-0.08971, -0.04021, -0.1412), (-0.08971, -0.04021, 0.1412), (-0.06343, 0.02323, -0.1412), (-0.06343, 0.02323, 0.1412), (-2.12e-09, 0.01185, -0.3789), (0.0605, -0.01321, -0.3789), (0.0605, -0.01321, 0.3789), (-2.12e-09, 0.01185, 0.3789), (0.08555, -0.0737, -0.3789), (0.08555, -0.0737, 0.3789), (0.0605, -0.1342, -0.3789), (0.0605, -0.1342, 0.3789), (-9.816e-09, -0.1593, -0.3789), (-9.816e-09, -0.1593, 0.3789), (-0.0605, -0.1342, -0.3789), (-0.0605, -0.1342, 0.3789), (-0.08555, -0.0737, -0.3789), (-0.08555, -0.0737, 0.3789), (-0.0605, -0.01321, -0.3789), (-0.0605, -0.01321, 0.3789), (-2.788e-09, 0.0379, -0.6304), (0.05566, 0.01484, -0.6304), (0.05566, 0.01484, 0.6304), (-2.788e-09, 0.0379, 0.6304), (0.07871, -0.04082, -0.6304), (0.07871, -0.04082, 0.6304), (0.05566, -0.09647, -0.6304), (0.05566, -0.09647, 0.6304), (-1.014e-08, -0.1195, -0.6304), (-9.271e-09, -0.1195, 0.6304), (-0.05566, -0.09647, -0.6304), (-0.05566, -0.09647, 0.6304), (-0.07871, -0.04082, -0.6304), (-0.07871, -0.04082, 0.6304), (-0.05566, 0.01484, -0.6304), (-0.05566, 0.01484, 0.6304)], [], [(16, 19, 18, 17), (17, 18, 21, 20), (20, 21, 23, 22), (22, 23, 25, 24), (24, 25, 27, 26), (26, 27, 29, 28), (3, 1, 15, 13, 11, 9, 7, 5), (28, 29, 31, 30), (30, 31, 19, 16), (0, 2, 4, 6, 8, 10, 12, 14), (33, 32, 16, 17), (35, 34, 18, 19), (36, 33, 17, 20), (34, 37, 21, 18), (38, 36, 20, 22), (37, 39, 23, 21), (40, 38, 22, 24), (39, 41, 25, 23), (42, 40, 24, 26), (41, 43, 27, 25), (44, 42, 26, 28), (43, 45, 29, 27), (46, 44, 28, 30), (45, 47, 31, 29), (32, 46, 30, 16), (47, 35, 19, 31), (49, 48, 32, 33), (51, 50, 34, 35), (52, 49, 33, 36), (50, 53, 37, 34), (54, 52, 36, 38), (53, 55, 39, 37), (56, 54, 38, 40), (55, 57, 41, 39), (58, 56, 40, 42), (57, 59, 43, 41), (60, 58, 42, 44), (59, 61, 45, 43), (62, 60, 44, 46), (61, 63, 47, 45), (48, 62, 46, 32), (63, 51, 35, 47), (2, 0, 48, 49), (1, 3, 50, 51), (4, 2, 49, 52), (3, 5, 53, 50), (6, 4, 52, 54), (5, 7, 55, 53), (8, 6, 54, 56), (7, 9, 57, 55), (10, 8, 56, 58), (9, 11, 59, 57), (12, 10, 58, 60), (11, 13, 61, 59), (14, 12, 60, 62), (13, 15, 63, 61), (0, 14, 62, 48), (15, 1, 51, 63)])
_uv = me_tent_roll.uv_layers.new(name='UVMap')
_uv.uv.foreach_set('vector', [0.0, 0.0, 0.0, 0.0, 0.0, 0.0, 0.0, 0.0, 0.0, 0.0, 0.0, 0.0, 0.0, 0.0, 0.0, 0.0, 0.0, 0.0, 0.0, 0.0, 0.0, 0.0, 0.0, 0.0, 0.0, 0.0, 0.0, 0.0, 0.0, 0.0, 0.0, 0.0, 0.0, 0.0, 0.0, 0.0, 0.0, 0.0, 0.0, 0.0, 0.0, 0.0, 0.0, 0.0, 0.0, 0.0, 0.0, 0.0, 0.5, 1.0, 0.8536, 0.8536, 1.0, 0.5, 0.8536, 0.1464, 0.5, 0.0, 0.1464, 0.1464, 0.0, 0.5, 0.1464, 0.8536, 0.0, 0.0, 0.0, 0.0, 0.0, 0.0, 0.0, 0.0, 0.0, 0.0, 0.0, 0.0, 0.0, 0.0, 0.0, 0.0, 0.5, 1.0, 0.8536, 0.8536, 1.0, 0.5, 0.8536, 0.1464, 0.5, 0.0, 0.1464, 0.1464, 0.0, 0.5, 0.1464, 0.8536, 0.0, 0.0, 0.0, 0.0, 0.0, 0.0, 0.0, 0.0, 0.0, 0.0, 0.0, 0.0, 0.0, 0.0, 0.0, 0.0, 0.0, 0.0, 0.0, 0.0, 0.0, 0.0, 0.0, 0.0, 0.0, 0.0, 0.0, 0.0, 0.0, 0.0, 0.0, 0.0, 0.0, 0.0, 0.0, 0.0, 0.0, 0.0, 0.0, 0.0, 0.0, 0.0, 0.0, 0.0, 0.0, 0.0, 0.0, 0.0, 0.0, 0.0, 0.0, 0.0, 0.0, 0.0, 0.0, 0.0, 0.0, 0.0, 0.0, 0.0, 0.0, 0.0, 0.0, 0.0, 0.0, 0.0, 0.0, 0.0, 0.0, 0.0, 0.0, 0.0, 0.0, 0.0, 0.0, 0.0, 0.0, 0.0, 0.0, 0.0, 0.0, 0.0, 0.0, 0.0, 0.0, 0.0, 0.0, 0.0, 0.0, 0.0, 0.0, 0.0, 0.0, 0.0, 0.0, 0.0, 0.0, 0.0, 0.0, 0.0, 0.0, 0.0, 0.0, 0.0, 0.0, 0.0, 0.0, 0.0, 0.0, 0.0, 0.0, 0.0, 0.0, 0.0, 0.0, 0.0, 0.0, 0.0, 0.0, 0.0, 0.0, 0.0, 0.0, 0.0, 0.0, 0.0, 0.0, 0.0, 0.0, 0.0, 0.0, 0.0, 0.0, 0.0, 0.0, 0.0, 0.0, 0.0, 0.0, 0.0, 0.0, 0.0, 0.0, 0.0, 0.0, 0.0, 0.0, 0.0, 0.0, 0.0, 0.0, 0.0, 0.0, 0.0, 0.0, 0.0, 0.0, 0.0, 0.0, 0.0, 0.0, 0.0, 0.0, 0.0, 0.0, 0.0, 0.0, 0.0, 0.0, 0.0, 0.0, 0.0, 0.0, 0.0, 0.0, 0.0, 0.0, 0.0, 0.0, 0.0, 0.0, 0.0, 0.0, 0.0, 0.0, 0.0, 0.0, 0.0, 0.0, 0.0, 0.0, 0.0, 0.0, 0.0, 0.0, 0.0, 0.0, 0.0, 0.0, 0.0, 0.0, 0.0, 0.0, 0.0, 0.0, 0.0, 0.0, 0.0, 0.0, 0.0, 0.0, 0.0, 0.0, 0.0, 0.0, 0.0, 0.0, 0.0, 0.0, 0.0, 0.0, 0.0, 0.0, 0.0, 0.0, 0.0, 0.0, 0.0, 0.0, 0.0, 0.0, 0.0, 0.0, 0.0, 0.0, 0.0, 0.0, 0.0, 0.0, 0.0, 0.0, 0.0, 0.0, 0.0, 0.0, 0.0, 0.0, 0.0, 0.0, 0.0, 0.0, 0.0, 0.0, 0.0, 0.0, 0.0, 0.0, 0.0, 1.0, 0.0, 1.0, 1.0, 0.0, 1.0, 0.0, 0.0, 1.0, 0.0, 1.0, 1.0, 0.0, 1.0, 0.0, 0.0, 1.0, 0.0, 1.0, 1.0, 0.0, 1.0, 0.0, 0.0, 1.0, 0.0, 1.0, 1.0, 0.0, 1.0, 0.0, 0.0, 1.0, 0.0, 1.0, 1.0, 0.0, 1.0, 0.0, 0.0, 1.0, 0.0, 1.0, 1.0, 0.0, 1.0, 0.0, 0.0, 1.0, 0.0, 1.0, 1.0, 0.0, 1.0, 0.0, 0.0, 1.0, 0.0, 1.0, 1.0, 0.0, 1.0, 0.0, 0.0, 1.0, 0.0, 1.0, 1.0, 0.0, 1.0, 0.0, 0.0, 1.0, 0.0, 1.0, 1.0, 0.0, 1.0, 0.0, 0.0, 1.0, 0.0, 1.0, 1.0, 0.0, 1.0, 0.0, 0.0, 1.0, 0.0, 1.0, 1.0, 0.0, 1.0, 0.0, 0.0, 1.0, 0.0, 1.0, 1.0, 0.0, 1.0, 0.0, 0.0, 1.0, 0.0, 1.0, 1.0, 0.0, 1.0, 0.0, 0.0, 1.0, 0.0, 1.0, 1.0, 0.0, 1.0, 0.0, 0.0, 1.0, 0.0, 1.0, 1.0, 0.0, 1.0])
me_tent_roll.use_remesh_preserve_volume = False
me_tent_roll.use_remesh_preserve_attributes = False
me_tent_roll.use_mirror_vertex_groups = False
me_tent_roll.update()

# ---- objects
ob_tent = bpy.data.objects.new('Tent', me_tent)
ob_tent_flipped = bpy.data.objects.new('Tent_Flipped', me_tent_flipped)
ob_tent_roll = bpy.data.objects.new('Tent_Roll', me_tent_roll)

# ---- transforms, parenting, visibility, modifiers, constraints
ob_tent.location = (0.0, 0.0, 0.0)
ob_tent.rotation_euler = (0.0, -0.0, 1.178)
ob_tent.scale = (2.46, 2.46, 0.7911)
ob_tent.hide_select = True
ob_tent.instance_faces_scale = 0.6
ob_tent.lineart.crease_threshold = 0.0
ob_tent_flipped.location = (0.0, 0.0, 0.0)
ob_tent_flipped.rotation_euler = (0.0, -0.0, 1.178)
ob_tent_flipped.scale = (2.46, 2.46, 0.7911)
ob_tent_flipped.instance_faces_scale = 0.6
ob_tent_flipped.lineart.crease_threshold = 0.0
ob_tent_roll.location = (2.3, 6.855e-08, 2.1)
ob_tent_roll.rotation_euler = (1.571, -1.49e-08, 1.49e-08)
ob_tent_roll.scale = (0.7246, 0.7185, 0.9647)
ob_tent_roll.lineart.crease_threshold = 0.0

# ---- collection membership
col_collection_1.objects.link(ob_tent)
col_collection_1.objects.link(ob_tent_flipped)
col_collection_1.objects.link(ob_tent_roll)

# ---- scene / render settings (as saved in the file)
scene.frame_start = 1; scene.frame_end = 250; scene.frame_set(1)
scene.render.engine = 'BLENDER_EEVEE_NEXT'
scene.render.resolution_percentage = 50
scene.render.dither_intensity = 0.0
scene.cycles.use_denoising = False
scene.cycles.samples = 128
scene.cycles.sampling_pattern = 'TABULATED_SOBOL'
scene.cycles.light_sampling_threshold = 0.0
scene.cycles.use_adaptive_sampling = False
scene.cycles.use_light_tree = False
scene.cycles.blur_glossy = 0.0
scene.cycles.sample_clamp_indirect = 0.0
scene.view_settings.view_transform = 'Standard'
bpy.context.view_layer.update()

# ---- added for rendering (the .blend has no active camera and no usable light): camera, sun
cam_auto = bpy.data.cameras.new('AutoCamera')
cam_auto.lens = 50.0
cam_auto.sensor_width = 36.0
cam_auto.clip_end = 1000.0
ob_auto_camera = bpy.data.objects.new('AutoCamera', cam_auto)
scene.collection.objects.link(ob_auto_camera)
ob_auto_camera.location = (9.04619, -10.8554, 8.84535)
ob_auto_camera.rotation_euler = (1.09748, -7.21219e-08, 0.694738)
scene.camera = ob_auto_camera
light_auto_sun = bpy.data.lights.new('AutoSun', 'SUN')
light_auto_sun.energy = 3.0
light_auto_sun.angle = 0.0523599
ob_auto_sun = bpy.data.objects.new('AutoSun', light_auto_sun)
scene.collection.objects.link(ob_auto_sun)
ob_auto_sun.rotation_euler = (0.872665, 0.174533, 0.523599)
bpy.context.view_layer.update()
